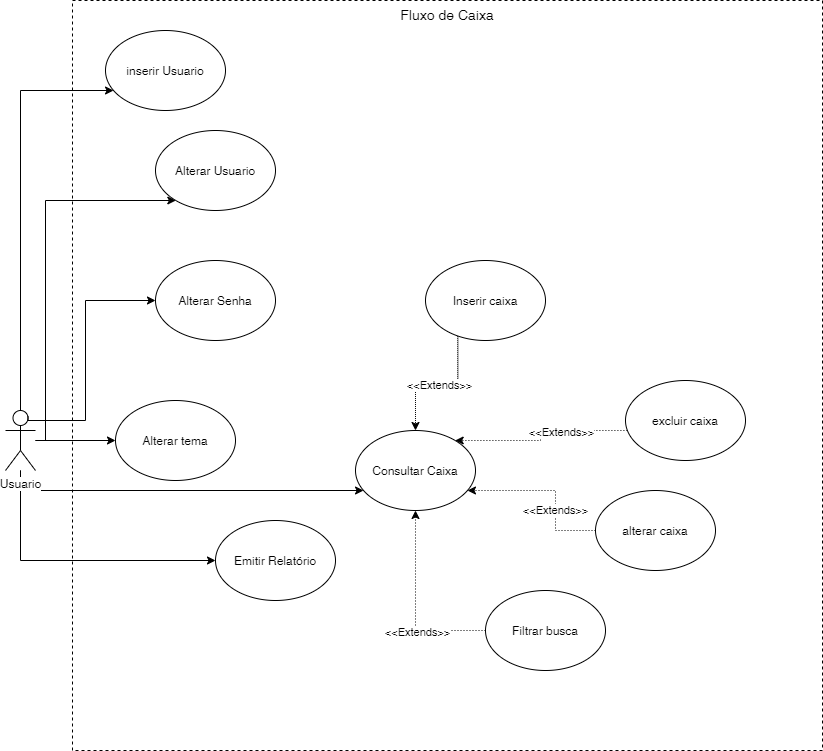

The diagram above was exported from draw.io. Its source (the exported page's mxGraphModel, read from the mxfile embedded in the PNG):
<mxGraphModel dx="1375" dy="825" grid="1" gridSize="10" guides="1" tooltips="1" connect="1" arrows="1" fold="1" page="1" pageScale="1" pageWidth="827" pageHeight="1169" math="0" shadow="0">
  <root>
    <mxCell id="0" />
    <mxCell id="1" parent="0" />
    <mxCell id="zZ65YOsCODixttvFFIzW-1" value="&lt;font style=&quot;font-size: 14px&quot;&gt;Fluxo de Caixa&lt;/font&gt;" style="whiteSpace=wrap;html=1;aspect=fixed;dashed=1;verticalAlign=top;" parent="1" vertex="1">
      <mxGeometry x="347" y="40" width="750" height="750" as="geometry" />
    </mxCell>
    <mxCell id="zZ65YOsCODixttvFFIzW-17" style="edgeStyle=orthogonalEdgeStyle;rounded=0;orthogonalLoop=1;jettySize=auto;html=1;" parent="1" source="zZ65YOsCODixttvFFIzW-2" target="zZ65YOsCODixttvFFIzW-15" edge="1">
      <mxGeometry relative="1" as="geometry">
        <Array as="points">
          <mxPoint x="295" y="130" />
        </Array>
      </mxGeometry>
    </mxCell>
    <mxCell id="zZ65YOsCODixttvFFIzW-18" style="edgeStyle=orthogonalEdgeStyle;rounded=0;orthogonalLoop=1;jettySize=auto;html=1;" parent="1" source="zZ65YOsCODixttvFFIzW-2" target="zZ65YOsCODixttvFFIzW-16" edge="1">
      <mxGeometry relative="1" as="geometry">
        <Array as="points">
          <mxPoint x="450" y="470" />
          <mxPoint x="450" y="470" />
        </Array>
      </mxGeometry>
    </mxCell>
    <mxCell id="zZ65YOsCODixttvFFIzW-20" style="edgeStyle=orthogonalEdgeStyle;rounded=0;orthogonalLoop=1;jettySize=auto;html=1;" parent="1" source="zZ65YOsCODixttvFFIzW-2" target="zZ65YOsCODixttvFFIzW-19" edge="1">
      <mxGeometry relative="1" as="geometry">
        <Array as="points">
          <mxPoint x="295" y="600" />
        </Array>
      </mxGeometry>
    </mxCell>
    <mxCell id="zZ65YOsCODixttvFFIzW-22" style="edgeStyle=orthogonalEdgeStyle;rounded=0;orthogonalLoop=1;jettySize=auto;html=1;" parent="1" source="zZ65YOsCODixttvFFIzW-2" target="zZ65YOsCODixttvFFIzW-21" edge="1">
      <mxGeometry relative="1" as="geometry">
        <Array as="points">
          <mxPoint x="295" y="530" />
        </Array>
      </mxGeometry>
    </mxCell>
    <mxCell id="ioDuN-tegYMOGhSLV0u4-7" style="edgeStyle=orthogonalEdgeStyle;rounded=0;orthogonalLoop=1;jettySize=auto;html=1;" edge="1" parent="1" source="zZ65YOsCODixttvFFIzW-2" target="ioDuN-tegYMOGhSLV0u4-5">
      <mxGeometry relative="1" as="geometry">
        <Array as="points">
          <mxPoint x="320" y="480" />
          <mxPoint x="320" y="240" />
        </Array>
      </mxGeometry>
    </mxCell>
    <mxCell id="zZ65YOsCODixttvFFIzW-2" value="Usuario" style="shape=umlActor;verticalLabelPosition=bottom;labelBackgroundColor=#ffffff;verticalAlign=top;html=1;outlineConnect=0;" parent="1" vertex="1">
      <mxGeometry x="280" y="450" width="30" height="60" as="geometry" />
    </mxCell>
    <mxCell id="zZ65YOsCODixttvFFIzW-15" value="inserir Usuario" style="ellipse;whiteSpace=wrap;html=1;" parent="1" vertex="1">
      <mxGeometry x="380" y="70" width="120" height="80" as="geometry" />
    </mxCell>
    <mxCell id="zZ65YOsCODixttvFFIzW-16" value="Alterar tema" style="ellipse;whiteSpace=wrap;html=1;" parent="1" vertex="1">
      <mxGeometry x="390" y="440" width="120" height="80" as="geometry" />
    </mxCell>
    <mxCell id="zZ65YOsCODixttvFFIzW-19" value="Emitir Relatório" style="ellipse;whiteSpace=wrap;html=1;" parent="1" vertex="1">
      <mxGeometry x="490" y="560" width="120" height="80" as="geometry" />
    </mxCell>
    <mxCell id="ioDuN-tegYMOGhSLV0u4-3" value="&amp;lt;&amp;lt;Extends&amp;gt;&amp;gt;" style="edgeStyle=orthogonalEdgeStyle;rounded=0;orthogonalLoop=1;jettySize=auto;html=1;dashed=1;dashPattern=1 1;exitX=0.269;exitY=0.947;exitDx=0;exitDy=0;exitPerimeter=0;" edge="1" parent="1" source="ioDuN-tegYMOGhSLV0u4-1" target="zZ65YOsCODixttvFFIzW-21">
      <mxGeometry relative="1" as="geometry" />
    </mxCell>
    <mxCell id="zZ65YOsCODixttvFFIzW-21" value="Consultar Caixa" style="ellipse;whiteSpace=wrap;html=1;" parent="1" vertex="1">
      <mxGeometry x="630" y="470" width="120" height="80" as="geometry" />
    </mxCell>
    <mxCell id="zZ65YOsCODixttvFFIzW-26" style="edgeStyle=orthogonalEdgeStyle;rounded=0;orthogonalLoop=1;jettySize=auto;html=1;dashed=1;dashPattern=1 2;" parent="1" source="zZ65YOsCODixttvFFIzW-23" target="zZ65YOsCODixttvFFIzW-21" edge="1">
      <mxGeometry relative="1" as="geometry">
        <Array as="points">
          <mxPoint x="690" y="670" />
        </Array>
      </mxGeometry>
    </mxCell>
    <mxCell id="zZ65YOsCODixttvFFIzW-27" value="&amp;lt;&amp;lt;Extends&amp;gt;&amp;gt;" style="edgeLabel;html=1;align=center;verticalAlign=middle;resizable=0;points=[];" parent="zZ65YOsCODixttvFFIzW-26" vertex="1" connectable="0">
      <mxGeometry x="-0.2773" y="1" relative="1" as="geometry">
        <mxPoint as="offset" />
      </mxGeometry>
    </mxCell>
    <mxCell id="zZ65YOsCODixttvFFIzW-23" value="Filtrar busca" style="ellipse;whiteSpace=wrap;html=1;" parent="1" vertex="1">
      <mxGeometry x="760" y="630" width="120" height="80" as="geometry" />
    </mxCell>
    <mxCell id="zZ65YOsCODixttvFFIzW-28" value="alterar caixa" style="ellipse;whiteSpace=wrap;html=1;" parent="1" vertex="1">
      <mxGeometry x="870" y="530" width="120" height="80" as="geometry" />
    </mxCell>
    <mxCell id="zZ65YOsCODixttvFFIzW-29" value="excluir caixa" style="ellipse;whiteSpace=wrap;html=1;" parent="1" vertex="1">
      <mxGeometry x="900" y="420" width="120" height="80" as="geometry" />
    </mxCell>
    <mxCell id="zZ65YOsCODixttvFFIzW-30" style="edgeStyle=orthogonalEdgeStyle;rounded=0;orthogonalLoop=1;jettySize=auto;html=1;dashed=1;dashPattern=1 2;" parent="1" source="zZ65YOsCODixttvFFIzW-29" target="zZ65YOsCODixttvFFIzW-21" edge="1">
      <mxGeometry relative="1" as="geometry">
        <mxPoint x="890" y="540" as="sourcePoint" />
        <mxPoint x="770" y="540" as="targetPoint" />
        <Array as="points">
          <mxPoint x="815" y="470" />
          <mxPoint x="815" y="480" />
        </Array>
      </mxGeometry>
    </mxCell>
    <mxCell id="zZ65YOsCODixttvFFIzW-31" value="&amp;lt;&amp;lt;Extends&amp;gt;&amp;gt;" style="edgeLabel;html=1;align=center;verticalAlign=middle;resizable=0;points=[];" parent="zZ65YOsCODixttvFFIzW-30" vertex="1" connectable="0">
      <mxGeometry x="-0.2773" y="1" relative="1" as="geometry">
        <mxPoint as="offset" />
      </mxGeometry>
    </mxCell>
    <mxCell id="zZ65YOsCODixttvFFIzW-32" style="edgeStyle=orthogonalEdgeStyle;rounded=0;orthogonalLoop=1;jettySize=auto;html=1;dashed=1;dashPattern=1 2;" parent="1" source="zZ65YOsCODixttvFFIzW-28" target="zZ65YOsCODixttvFFIzW-21" edge="1">
      <mxGeometry relative="1" as="geometry">
        <mxPoint x="900" y="550" as="sourcePoint" />
        <mxPoint x="780" y="550" as="targetPoint" />
        <Array as="points">
          <mxPoint x="830" y="570" />
          <mxPoint x="830" y="530" />
        </Array>
      </mxGeometry>
    </mxCell>
    <mxCell id="zZ65YOsCODixttvFFIzW-33" value="&amp;lt;&amp;lt;Extends&amp;gt;&amp;gt;" style="edgeLabel;html=1;align=center;verticalAlign=middle;resizable=0;points=[];" parent="zZ65YOsCODixttvFFIzW-32" vertex="1" connectable="0">
      <mxGeometry x="-0.2773" y="1" relative="1" as="geometry">
        <mxPoint as="offset" />
      </mxGeometry>
    </mxCell>
    <mxCell id="ioDuN-tegYMOGhSLV0u4-1" value="Inserir caixa" style="ellipse;whiteSpace=wrap;html=1;" vertex="1" parent="1">
      <mxGeometry x="700" y="300" width="120" height="80" as="geometry" />
    </mxCell>
    <mxCell id="ioDuN-tegYMOGhSLV0u4-9" value="" style="edgeStyle=orthogonalEdgeStyle;rounded=0;orthogonalLoop=1;jettySize=auto;html=1;exitX=0.75;exitY=0.1;exitDx=0;exitDy=0;exitPerimeter=0;" edge="1" parent="1" source="zZ65YOsCODixttvFFIzW-2" target="ioDuN-tegYMOGhSLV0u4-8">
      <mxGeometry relative="1" as="geometry">
        <Array as="points">
          <mxPoint x="303" y="460" />
          <mxPoint x="360" y="460" />
          <mxPoint x="360" y="340" />
        </Array>
      </mxGeometry>
    </mxCell>
    <mxCell id="ioDuN-tegYMOGhSLV0u4-5" value="Alterar Usuario" style="ellipse;whiteSpace=wrap;html=1;" vertex="1" parent="1">
      <mxGeometry x="430" y="170" width="120" height="80" as="geometry" />
    </mxCell>
    <mxCell id="ioDuN-tegYMOGhSLV0u4-8" value="Alterar Senha" style="ellipse;whiteSpace=wrap;html=1;" vertex="1" parent="1">
      <mxGeometry x="430" y="300" width="120" height="80" as="geometry" />
    </mxCell>
  </root>
</mxGraphModel>